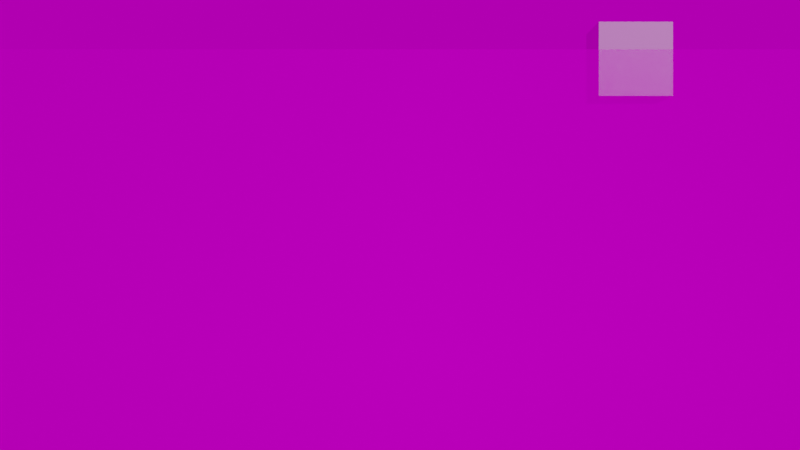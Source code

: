 # Source: building.blend  (saved by Blender 2.80.75; exported with 4.5.12 LTS)
import bpy
from mathutils import Matrix  # noqa: F401  (used for matrix-valued properties, if any)

bpy.ops.wm.read_factory_settings(use_empty=True)
scene = bpy.context.scene
scene.name = 'Scene'

# ---- collections
col_collection = bpy.data.collections.new('Collection'); scene.collection.children.link(col_collection)

# ---- images (referenced by path relative to the original .blend; pixels are not part of the script)
import os
ASSET_DIR = os.environ.get("B2B_ASSET_DIR", "")  # directory of the original .blend (textures are referenced by path, not embedded)
HERE = os.path.dirname(os.path.abspath(__file__))  # packed textures are extracted next to this script under _unpacked/

def load_image(name, relpath, width, height, colorspace="sRGB"):
    """Load a texture the original file referenced (path relative to the .blend, or extracted next to this script)."""
    p = next((c for c in (os.path.join(HERE, relpath), os.path.join(ASSET_DIR, relpath)) if relpath and os.path.exists(c)), "")
    if p:
        img = bpy.data.images.load(p, check_existing=True)
        img.name = name
    else:  # same state as the original file: an image datablock whose file is absent (Cycles renders it pink)
        img = bpy.data.images.new(name, width, height)
        img.source = "FILE"
        img.filepath = "//" + (relpath or name)
    img.colorspace_settings.name = colorspace
    return img
img_ussupremecourtwestfacade_png = load_image('USSupremeCourtWestFacade.png', 'USSupremeCourtWestFacade.png', 1024, 1024, 'sRGB')
img_spiaggia_di_mondello_1k_hdr = load_image('spiaggia_di_mondello_1k.hdr', 'spiaggia_di_mondello_1k.hdr', 1024, 1024, 'Linear Rec.709')

# ---- materials (node trees are filled in below, after node groups)
mat_ussupremecourtwestfacade = bpy.data.materials.new('USSupremeCourtWestFacade')
mat_ussupremecourtwestfacade.use_transparent_shadow = False

# ---- material node trees
mat_ussupremecourtwestfacade.use_nodes = True; mat_ussupremecourtwestfacade.node_tree.nodes.clear()
_N = mat_ussupremecourtwestfacade.node_tree.nodes; _L = mat_ussupremecourtwestfacade.node_tree.links
n0 = _N.new('ShaderNodeOutputMaterial'); n0.name = 'Material Output'; n0.location = (384, 292)
n1 = _N.new('ShaderNodeTexImage'); n1.name = 'Image Texture'; n1.location = (-316, 52)
n1.image = img_ussupremecourtwestfacade_png
n1.extension = 'CLIP'
n2 = _N.new('ShaderNodeBsdfDiffuse'); n2.name = 'Diffuse BSDF'; n2.location = (-116, 52)
n3 = _N.new('ShaderNodeBsdfTransparent'); n3.name = 'Transparent BSDF'; n3.location = (-116, 232)
n4 = _N.new('ShaderNodeMixShader'); n4.name = 'Mix Shader'; n4.location = (84, 292)
_L.new(n1.outputs[0], n2.inputs[0])
_L.new(n1.outputs[1], n4.inputs[0])
_L.new(n3.outputs[0], n4.inputs[1])
_L.new(n2.outputs[0], n4.inputs[2])
_L.new(n4.outputs[0], n0.inputs[0])
n0.is_active_output = True

# ---- world
world_world = bpy.data.worlds.new('World'); scene.world = world_world
world_world.use_nodes = True; world_world.node_tree.nodes.clear()
_N = world_world.node_tree.nodes; _L = world_world.node_tree.links
n0 = _N.new('ShaderNodeBackground'); n0.name = 'Background'; n0.location = (10, 300)
n0.inputs[1].default_value = 0.5
n1 = _N.new('ShaderNodeTexCoord'); n1.name = 'Texture Coordinate.001'; n1.location = (-872, 99)
n2 = _N.new('ShaderNodeTexEnvironment'); n2.name = 'Environment Texture'; n2.location = (-383, 357)
n2.image = img_spiaggia_di_mondello_1k_hdr
n3 = _N.new('ShaderNodeOutputWorld'); n3.name = 'World Output'; n3.location = (300, 300)
n4 = _N.new('ShaderNodeMapping'); n4.name = 'Mapping.001'; n4.location = (-685, 62)
n4.inputs[2].default_value = (0.2391, 0.0, 1.105)
_L.new(n0.outputs[0], n3.inputs[0])
_L.new(n2.outputs[0], n0.inputs[0])
_L.new(n4.outputs[0], n2.inputs[0])
_L.new(n1.outputs[0], n4.inputs[0])
n3.is_active_output = True
world_world.color = (0.05088, 0.05088, 0.05088)
world_world.use_sun_shadow = False
world_world.sun_shadow_jitter_overblur = 0.0

# ---- cameras
cam_camera = bpy.data.cameras.new('Camera')
cam_camera.clip_end = 100.0
cam_camera.ortho_scale = 7.314

# ---- lights
light_light = bpy.data.lights.new('Light', 'POINT')
light_light.transmission_factor = 0.0
light_light.energy = 1000.0
light_light.shadow_soft_size = 0.1
light_light.shadow_maximum_resolution = 0.006
light_light.use_absolute_resolution = True

# ---- meshes
me_ussupremecourtwestfacade_001 = bpy.data.meshes.new('USSupremeCourtWestFacade.001')
me_ussupremecourtwestfacade_001.from_pydata([], [], [])
_uv = me_ussupremecourtwestfacade_001.uv_layers.new(name='UVMap')
_uv.uv.foreach_set('vector', [])
me_ussupremecourtwestfacade_001.materials.append(mat_ussupremecourtwestfacade)
me_ussupremecourtwestfacade_001.use_remesh_preserve_volume = False
me_ussupremecourtwestfacade_001.use_remesh_preserve_attributes = False
me_ussupremecourtwestfacade_001.use_mirror_vertex_groups = False
me_ussupremecourtwestfacade_001.update()
me_ussupremecourtwestfacade = bpy.data.meshes.new('USSupremeCourtWestFacade')
me_ussupremecourtwestfacade.from_pydata([(-0.7029, -0.5, 0.0), (0.7029, -0.5, 0.0), (-0.7029, 0.5, 0.0), (0.7029, 0.5, 0.0)], [], [(0, 1, 3, 2)])
_uv = me_ussupremecourtwestfacade.uv_layers.new(name='UVMap')
_uv.uv.foreach_set('vector', [0.0, 0.0, 1.0, 0.0, 1.0, 1.0, 0.0, 1.0])
me_ussupremecourtwestfacade.materials.append(mat_ussupremecourtwestfacade)
me_ussupremecourtwestfacade.use_remesh_preserve_volume = False
me_ussupremecourtwestfacade.use_remesh_preserve_attributes = False
me_ussupremecourtwestfacade.use_mirror_vertex_groups = False
me_ussupremecourtwestfacade.update()
me_cube = bpy.data.meshes.new('Cube')
me_cube.from_pydata([(-1.0, -1.0, -1.0), (-1.0, -1.0, 1.0), (-1.0, 1.0, -1.0), (-1.0, 1.0, 1.0), (1.0, -1.0, -1.0), (1.0, -1.0, 1.0), (1.0, 1.0, -1.0), (1.0, 1.0, 1.0)], [], [(0, 1, 3, 2), (2, 3, 7, 6), (6, 7, 5, 4), (4, 5, 1, 0), (2, 6, 4, 0), (7, 3, 1, 5)])
_uv = me_cube.uv_layers.new(name='UVMap')
_uv.uv.foreach_set('vector', [0.375, 0.0, 0.625, 0.0, 0.625, 0.25, 0.375, 0.25, 0.375, 0.25, 0.625, 0.25, 0.625, 0.5, 0.375, 0.5, 0.375, 0.5, 0.625, 0.5, 0.625, 0.75, 0.375, 0.75, 0.375, 0.75, 0.625, 0.75, 0.625, 1.0, 0.375, 1.0, 0.125, 0.5, 0.375, 0.5, 0.375, 0.75, 0.125, 0.75, 0.625, 0.5, 0.875, 0.5, 0.875, 0.75, 0.625, 0.75])
me_cube.use_remesh_preserve_volume = False
me_cube.use_remesh_preserve_attributes = False
me_cube.use_mirror_vertex_groups = False
me_cube.update()

# ---- objects
ob_light = bpy.data.objects.new('Light', light_light)
ob_camera = bpy.data.objects.new('Camera', cam_camera)
ob_ussupremecourtwestfacade_001 = bpy.data.objects.new('USSupremeCourtWestFacade.001', me_ussupremecourtwestfacade_001)
ob_ussupremecourtwestfacade = bpy.data.objects.new('USSupremeCourtWestFacade', me_ussupremecourtwestfacade)
ob_cube = bpy.data.objects.new('Cube', me_cube)

# ---- transforms, parenting, visibility, modifiers, constraints
ob_light.location = (4.076, 1.005, 5.904)
ob_light.rotation_euler = (0.6503, 0.05522, 1.866)
ob_light.lock_rotations_4d = False
ob_light.empty_display_type = 'ARROWS'
ob_light.color = (0.0, 0.0, 0.0, 0.0)
ob_light.lineart.crease_threshold = 0.0
ob_camera.location = (0.0, 0.0, 0.4817)
ob_camera.rotation_euler = (1.571, -0.0, 0.0)
ob_camera.lock_rotations_4d = False
ob_camera.empty_display_type = 'ARROWS'
ob_camera.color = (0.0, 0.0, 0.0, 0.0)
ob_camera.display_type = 'WIRE'
ob_camera.lineart.crease_threshold = 0.0
ob_ussupremecourtwestfacade_001.location = (0.0, 0.0, 0.0)
ob_ussupremecourtwestfacade_001.lineart.crease_threshold = 0.0
ob_ussupremecourtwestfacade.location = (0.03637, 2.87, 0.1506)
ob_ussupremecourtwestfacade.rotation_euler = (1.571, 0.0, 0.0)
ob_ussupremecourtwestfacade.scale = (1.571, 1.571, 1.571)
ob_ussupremecourtwestfacade.lineart.crease_threshold = 0.0
ob_cube.location = (2.108, 10.26, 1.969)
ob_cube.scale = (0.3314, 0.3314, 0.3314)
ob_cube.lineart.crease_threshold = 0.0

# ---- collection membership
col_collection.objects.link(ob_light)
col_collection.objects.link(ob_camera)
col_collection.objects.link(ob_ussupremecourtwestfacade_001)
col_collection.objects.link(ob_ussupremecourtwestfacade)
col_collection.objects.link(ob_cube)

# ---- scene / render settings (as saved in the file)
scene.camera = ob_camera
scene.frame_start = 1; scene.frame_end = 250; scene.frame_set(1)
scene.render.engine = 'BLENDER_EEVEE_NEXT'
scene.cycles.use_denoising = False
scene.cycles.samples = 128
scene.cycles.sampling_pattern = 'TABULATED_SOBOL'
scene.cycles.use_adaptive_sampling = False
scene.cycles.use_light_tree = False
scene.eevee.use_raytracing = True
scene.view_settings.view_transform = 'Filmic'
bpy.context.view_layer.update()
